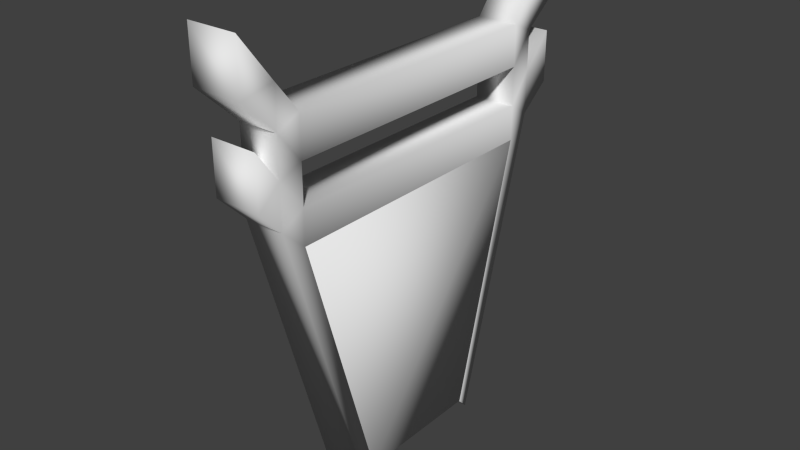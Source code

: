 # Source: GoalGate.blend  (saved by Blender 2.67.0; exported with 4.5.12 LTS)
import bpy
from mathutils import Matrix  # noqa: F401  (used for matrix-valued properties, if any)

bpy.ops.wm.read_factory_settings(use_empty=True)
scene = bpy.context.scene
scene.name = 'Scene'

# ---- collections
col_collection_1 = bpy.data.collections.new('Collection 1'); scene.collection.children.link(col_collection_1)

# ---- world
world_world = bpy.data.worlds.new('World'); scene.world = world_world
world_world.color = (0.05088, 0.05088, 0.05088)
world_world.use_sun_shadow = False
world_world.sun_shadow_jitter_overblur = 0.0
world_world.cycles.sampling_method = 'MANUAL'
world_world.cycles.sample_map_resolution = 256

# ---- meshes
me_cube_002 = bpy.data.meshes.new('Cube.002')
me_cube_002.from_pydata([(-0.6184, -4.211, -0.5196), (-0.6184, 4.211, -0.5196), (0.6184, 4.211, -0.5196), (0.6184, -4.211, -0.5196), (-0.7015, -1.986, -8.365), (-0.7015, 1.986, -8.365), (0.7015, 1.986, -8.365), (0.7015, -1.986, -8.365)], [], [(5, 4, 7, 6), (5, 6, 2, 1), (0, 3, 7, 4), (1, 2, 3, 0), (0, 4, 5, 1), (2, 6, 7, 3)])
me_cube_002.polygons.foreach_set('use_smooth', [True] * 6)
_uv = me_cube_002.uv_layers.new(name='UV coord')
_uv.uv.foreach_set('vector', [0.7359, 0.0, 0.2641, 0.0, 0.2641, 0.0, 0.7359, 0.0, 0.7359, 0.0, 0.7359, 0.0, 1.0, 1.0, 1.0, 1.0, 0.0, 1.0, 0.0, 1.0, 0.2641, 0.0, 0.2641, 0.0, 1.0, 1.0, 1.0, 1.0, 0.0, 1.0, 0.0, 1.0, 0.0, 1.0, 0.2641, 0.0, 0.7359, 0.0, 1.0, 1.0, 1.0, 1.0, 0.7359, 0.0, 0.2641, 0.0, 0.0, 1.0])
me_cube_002.use_remesh_preserve_volume = False
me_cube_002.use_remesh_preserve_attributes = False
me_cube_002.use_mirror_vertex_groups = False
me_cube_002.update()
me_cube_001 = bpy.data.meshes.new('Cube.001')
me_cube_001.from_pydata([(-0.6184, -4.211, -0.5196), (-0.6184, 4.211, -0.5196), (0.6184, 4.211, -0.5196), (0.6184, -4.211, -0.5196), (-0.6184, -4.211, 0.5196), (-0.6184, 4.211, 0.5196), (0.6184, 4.211, 0.5196), (0.6184, -4.211, 0.5196), (-0.5959, -4.904, 0.1002), (-0.5959, 4.904, 0.1002), (0.5959, 4.904, 0.1002), (0.5959, -4.904, 0.1002), (-0.5959, -4.904, 1.404), (-0.5959, 4.904, 1.404), (0.5959, 4.904, 1.404), (0.5959, -4.904, 1.404), (-0.7015, -1.986, -8.365), (-0.7015, 1.986, -8.365), (0.7015, 1.986, -8.365), (0.7015, -1.986, -8.365), (-0.676, -2.313, -8.726), (-0.676, 2.313, -8.726), (0.676, 2.313, -8.726), (0.676, -2.313, -8.726), (-0.6891, -5.67, 0.8823), (-0.6891, 5.67, 0.8823), (0.6891, 5.67, 0.8823), (0.6891, -5.67, 0.8823), (-0.6891, -5.67, 2.39), (-0.6891, 5.67, 2.39), (0.6891, 5.67, 2.39), (0.6891, -5.67, 2.39), (-0.6184, -4.211, 1.677), (-0.6184, 4.211, 1.677), (0.6184, 4.211, 1.677), (0.6184, -4.211, 1.677), (-0.5959, -4.904, 2.562), (-0.5959, 4.904, 2.562), (0.5959, 4.904, 2.562), (0.5959, -4.904, 2.562), (-0.6184, -4.211, 2.883), (-0.6184, 4.211, 2.883), (0.6184, 4.211, 2.883), (0.6184, -4.211, 2.883), (-0.5959, -4.904, 3.767), (-0.5959, 4.904, 3.767), (0.5959, 4.904, 3.767), (0.5959, -4.904, 3.767), (-0.732, -6.024, 3.643), (-0.732, 6.024, 3.643), (0.732, 6.024, 3.643), (0.732, -6.024, 3.643), (-0.732, -6.024, 5.123), (-0.732, 6.024, 5.123), (0.732, 6.024, 5.123), (0.732, -6.024, 5.123)], [], [(4, 5, 1, 0), (3, 7, 15, 11), (6, 7, 3, 2), (6, 2, 10, 14), (0, 1, 2, 3), (7, 6, 5, 4), (8, 11, 27, 24), (10, 9, 25, 26), (1, 5, 13, 9), (8, 0, 16, 20), (12, 15, 39, 36), (15, 7, 35, 39), (4, 0, 8, 12), (9, 10, 22, 21), (16, 19, 23, 20), (18, 17, 21, 22), (11, 8, 20, 23), (1, 9, 21, 17), (0, 3, 19, 16), (10, 2, 18, 22), (3, 11, 23, 19), (2, 1, 17, 18), (29, 30, 26, 25), (31, 28, 24, 27), (9, 13, 29, 25), (14, 10, 26, 30), (15, 12, 28, 31), (13, 14, 30, 29), (11, 15, 31, 27), (12, 8, 24, 28), (41, 40, 43, 42), (32, 36, 44, 40), (5, 6, 34, 33), (6, 14, 38, 34), (14, 13, 37, 38), (13, 5, 33, 37), (4, 12, 36, 32), (7, 4, 32, 35), (41, 42, 46, 45), (43, 40, 44, 47), (36, 39, 51, 48), (37, 33, 41, 45), (44, 36, 48, 52), (39, 35, 43, 47), (35, 34, 42, 43), (34, 38, 46, 42), (48, 51, 55, 52), (50, 49, 53, 54), (46, 38, 50, 54), (47, 44, 52, 55), (38, 37, 49, 50), (37, 45, 53, 49), (45, 46, 54, 53), (39, 47, 55, 51), (40, 41, 33, 32), (32, 33, 34, 35)])
me_cube_001.polygons.foreach_set('use_smooth', [True] * 56)
_uv = me_cube_001.uv_layers.new(name='UV coord')
_uv.uv.foreach_set('vector', [0.1505, 0.6676, 0.8495, 0.6676, 0.8495, 0.5926, 0.1505, 0.5926, 0.1505, 0.5926, 0.1505, 0.6676, 0.09296, 0.7315, 0.09296, 0.6373, 0.8495, 0.6676, 0.1505, 0.6676, 0.1505, 0.5926, 0.8495, 0.5926, 0.8495, 0.6676, 0.8495, 0.5926, 0.907, 0.6373, 0.907, 0.7315, 0.1505, 0.5926, 0.8495, 0.5926, 0.8495, 0.5926, 0.1505, 0.5926, 0.1505, 0.6676, 0.8495, 0.6676, 0.8495, 0.6676, 0.1505, 0.6676, 0.09296, 0.6373, 0.09296, 0.6373, 0.02934, 0.6938, 0.02934, 0.6938, 0.907, 0.6373, 0.907, 0.6373, 0.9707, 0.6938, 0.9707, 0.6938, 0.8495, 0.5926, 0.8495, 0.6676, 0.907, 0.7315, 0.907, 0.6373, 0.09296, 0.6373, 0.1505, 0.5926, 0.3351, 0.02605, 0.308, 0.0, 0.09296, 0.7315, 0.09296, 0.7315, 0.09296, 0.8151, 0.09296, 0.8151, 0.09296, 0.7315, 0.1505, 0.6676, 0.1505, 0.7512, 0.09296, 0.8151, 0.1505, 0.6676, 0.1505, 0.5926, 0.09296, 0.6373, 0.09296, 0.7315, 0.907, 0.6373, 0.907, 0.6373, 0.692, 0.0, 0.692, 0.0, 0.3351, 0.02605, 0.3351, 0.02605, 0.308, 0.0, 0.308, 0.0, 0.6649, 0.02605, 0.6649, 0.02605, 0.692, 0.0, 0.692, 0.0, 0.09296, 0.6373, 0.09296, 0.6373, 0.308, 0.0, 0.308, 0.0, 0.8495, 0.5926, 0.907, 0.6373, 0.692, 0.0, 0.6649, 0.02605, 0.1505, 0.5926, 0.1505, 0.5926, 0.3351, 0.02605, 0.3351, 0.02605, 0.907, 0.6373, 0.8495, 0.5926, 0.6649, 0.02605, 0.692, 0.0, 0.1505, 0.5926, 0.09296, 0.6373, 0.308, 0.0, 0.3351, 0.02605, 0.8495, 0.5926, 0.8495, 0.5926, 0.6649, 0.02605, 0.6649, 0.02605, 0.9707, 0.8026, 0.9707, 0.8026, 0.9707, 0.6938, 0.9707, 0.6938, 0.02934, 0.8026, 0.02934, 0.8026, 0.02934, 0.6938, 0.02934, 0.6938, 0.907, 0.6373, 0.907, 0.7315, 0.9707, 0.8026, 0.9707, 0.6938, 0.907, 0.7315, 0.907, 0.6373, 0.9707, 0.6938, 0.9707, 0.8026, 0.09296, 0.7315, 0.09296, 0.7315, 0.02934, 0.8026, 0.02934, 0.8026, 0.907, 0.7315, 0.907, 0.7315, 0.9707, 0.8026, 0.9707, 0.8026, 0.09296, 0.6373, 0.09296, 0.7315, 0.02934, 0.8026, 0.02934, 0.6938, 0.09296, 0.7315, 0.09296, 0.6373, 0.02934, 0.6938, 0.02934, 0.8026, 0.8495, 0.8382, 0.1505, 0.8382, 0.1505, 0.8382, 0.8495, 0.8382, 0.1505, 0.7512, 0.09296, 0.8151, 0.09296, 0.9021, 0.1505, 0.8382, 0.8495, 0.6676, 0.8495, 0.6676, 0.8495, 0.7512, 0.8495, 0.7512, 0.8495, 0.6676, 0.907, 0.7315, 0.907, 0.8151, 0.8495, 0.7512, 0.907, 0.7315, 0.907, 0.7315, 0.907, 0.8151, 0.907, 0.8151, 0.907, 0.7315, 0.8495, 0.6676, 0.8495, 0.7512, 0.907, 0.8151, 0.1505, 0.6676, 0.09296, 0.7315, 0.09296, 0.8151, 0.1505, 0.7512, 0.1505, 0.6676, 0.1505, 0.6676, 0.1505, 0.7512, 0.1505, 0.7512, 0.8495, 0.8382, 0.8495, 0.8382, 0.907, 0.9021, 0.907, 0.9021, 0.1505, 0.8382, 0.1505, 0.8382, 0.09296, 0.9021, 0.09296, 0.9021, 0.09296, 0.8151, 0.09296, 0.8151, 0.0, 0.8931, 0.0, 0.8931, 0.907, 0.8151, 0.8495, 0.7512, 0.8495, 0.8382, 0.907, 0.9021, 0.09296, 0.9021, 0.09296, 0.8151, 0.0, 0.8931, 0.0, 1.0, 0.09296, 0.8151, 0.1505, 0.7512, 0.1505, 0.8382, 0.09296, 0.9021, 0.1505, 0.7512, 0.8495, 0.7512, 0.8495, 0.8382, 0.1505, 0.8382, 0.8495, 0.7512, 0.907, 0.8151, 0.907, 0.9021, 0.8495, 0.8382, 0.0, 0.8931, 0.0, 0.8931, 0.0, 1.0, 0.0, 1.0, 1.0, 0.8931, 1.0, 0.8931, 1.0, 1.0, 1.0, 1.0, 0.907, 0.9021, 0.907, 0.8151, 1.0, 0.8931, 1.0, 1.0, 0.09296, 0.9021, 0.09296, 0.9021, 0.0, 1.0, 0.0, 1.0, 0.907, 0.8151, 0.907, 0.8151, 1.0, 0.8931, 1.0, 0.8931, 0.907, 0.8151, 0.907, 0.9021, 1.0, 1.0, 1.0, 0.8931, 0.907, 0.9021, 0.907, 0.9021, 1.0, 1.0, 1.0, 1.0, 0.09296, 0.8151, 0.09296, 0.9021, 0.0, 1.0, 0.0, 0.8931, 0.1505, 0.8382, 0.8495, 0.8382, 0.8495, 0.7512, 0.1505, 0.7512, 0.1505, 0.7512, 0.8495, 0.7512, 0.8495, 0.7512, 0.1505, 0.7512])
me_cube_001.use_remesh_preserve_volume = False
me_cube_001.use_remesh_preserve_attributes = False
me_cube_001.use_mirror_vertex_groups = False
me_cube_001.update()

# ---- objects
ob_gate = bpy.data.objects.new('Gate', me_cube_002)
ob_arch = bpy.data.objects.new('Arch', me_cube_001)

# ---- transforms, parenting, visibility, modifiers, constraints
ob_gate.location = (0.0, 0.0, 8.109)
ob_gate.lineart.crease_threshold = 0.0
_m = ob_gate.modifiers.new('Triangulate', 'TRIANGULATE')
_m.quad_method = 'BEAUTY'
ob_arch.location = (0.0, 0.0, 8.109)
ob_arch.lineart.crease_threshold = 0.0
_m = ob_arch.modifiers.new('Triangulate', 'TRIANGULATE')
_m.quad_method = 'BEAUTY'

# ---- collection membership
col_collection_1.objects.link(ob_gate)
col_collection_1.objects.link(ob_arch)

# ---- scene / render settings (as saved in the file)
scene.frame_start = 1; scene.frame_end = 250; scene.frame_set(1)
scene.render.engine = 'BLENDER_EEVEE_NEXT'
scene.render.image_settings.color_mode = 'RGB'
scene.render.image_settings.compression = 90
scene.render.resolution_percentage = 50
scene.render.dither_intensity = 0.0
scene.cycles.use_denoising = False
scene.cycles.samples = 10
scene.cycles.sampling_pattern = 'TABULATED_SOBOL'
scene.cycles.light_sampling_threshold = 0.0
scene.cycles.use_adaptive_sampling = False
scene.cycles.use_light_tree = False
scene.cycles.blur_glossy = 0.0
scene.cycles.volume_bounces = 1
scene.cycles.pixel_filter_type = 'GAUSSIAN'
scene.cycles.sample_clamp_indirect = 0.0
scene.view_settings.view_transform = 'Standard'
bpy.context.view_layer.update()

# ---- added for rendering (the .blend has no active camera and no usable light): camera, sun
cam_auto = bpy.data.cameras.new('AutoCamera')
cam_auto.lens = 50.0
cam_auto.sensor_width = 36.0
cam_auto.clip_end = 1000.0
ob_auto_camera = bpy.data.objects.new('AutoCamera', cam_auto)
scene.collection.objects.link(ob_auto_camera)
ob_auto_camera.location = (17.0373, -20.4447, 19.9369)
ob_auto_camera.rotation_euler = (1.09748, -7.21219e-08, 0.694738)
scene.camera = ob_auto_camera
light_auto_sun = bpy.data.lights.new('AutoSun', 'SUN')
light_auto_sun.energy = 3.0
light_auto_sun.angle = 0.0523599
ob_auto_sun = bpy.data.objects.new('AutoSun', light_auto_sun)
scene.collection.objects.link(ob_auto_sun)
ob_auto_sun.rotation_euler = (0.872665, 0.174533, 0.523599)
bpy.context.view_layer.update()
